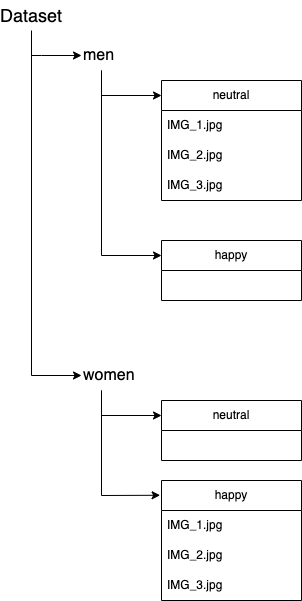

The diagram above was exported from draw.io. Its source (the exported page's mxGraphModel, read from the mxfile embedded in the PNG):
<mxGraphModel dx="125" dy="471" grid="1" gridSize="10" guides="1" tooltips="1" connect="1" arrows="1" fold="1" page="1" pageScale="1" pageWidth="827" pageHeight="1169" math="0" shadow="0">
  <root>
    <mxCell id="0" />
    <mxCell id="1" parent="0" />
    <mxCell id="p6f1N9v3K54FHf5Asp3c-1" value="neutral" style="swimlane;fontStyle=0;childLayout=stackLayout;horizontal=1;startSize=30;horizontalStack=0;resizeParent=1;resizeParentMax=0;resizeLast=0;collapsible=1;marginBottom=0;whiteSpace=wrap;html=1;" parent="1" vertex="1">
      <mxGeometry x="240" y="200" width="140" height="120" as="geometry" />
    </mxCell>
    <mxCell id="p6f1N9v3K54FHf5Asp3c-2" value="IMG_1.jpg" style="text;strokeColor=none;fillColor=none;align=left;verticalAlign=middle;spacingLeft=4;spacingRight=4;overflow=hidden;points=[[0,0.5],[1,0.5]];portConstraint=eastwest;rotatable=0;whiteSpace=wrap;html=1;" parent="p6f1N9v3K54FHf5Asp3c-1" vertex="1">
      <mxGeometry y="30" width="140" height="30" as="geometry" />
    </mxCell>
    <mxCell id="p6f1N9v3K54FHf5Asp3c-3" value="IMG_2.jpg" style="text;strokeColor=none;fillColor=none;align=left;verticalAlign=middle;spacingLeft=4;spacingRight=4;overflow=hidden;points=[[0,0.5],[1,0.5]];portConstraint=eastwest;rotatable=0;whiteSpace=wrap;html=1;" parent="p6f1N9v3K54FHf5Asp3c-1" vertex="1">
      <mxGeometry y="60" width="140" height="30" as="geometry" />
    </mxCell>
    <mxCell id="p6f1N9v3K54FHf5Asp3c-4" value="IMG_3.jpg" style="text;strokeColor=none;fillColor=none;align=left;verticalAlign=middle;spacingLeft=4;spacingRight=4;overflow=hidden;points=[[0,0.5],[1,0.5]];portConstraint=eastwest;rotatable=0;whiteSpace=wrap;html=1;" parent="p6f1N9v3K54FHf5Asp3c-1" vertex="1">
      <mxGeometry y="90" width="140" height="30" as="geometry" />
    </mxCell>
    <mxCell id="p6f1N9v3K54FHf5Asp3c-5" value="happy" style="swimlane;fontStyle=0;childLayout=stackLayout;horizontal=1;startSize=30;horizontalStack=0;resizeParent=1;resizeParentMax=0;resizeLast=0;collapsible=1;marginBottom=0;whiteSpace=wrap;html=1;" parent="1" vertex="1">
      <mxGeometry x="240" y="360" width="140" height="60" as="geometry" />
    </mxCell>
    <mxCell id="p6f1N9v3K54FHf5Asp3c-9" value="neutral" style="swimlane;fontStyle=0;childLayout=stackLayout;horizontal=1;startSize=30;horizontalStack=0;resizeParent=1;resizeParentMax=0;resizeLast=0;collapsible=1;marginBottom=0;whiteSpace=wrap;html=1;" parent="1" vertex="1">
      <mxGeometry x="240" y="520" width="140" height="60" as="geometry" />
    </mxCell>
    <mxCell id="p6f1N9v3K54FHf5Asp3c-13" value="happy" style="swimlane;fontStyle=0;childLayout=stackLayout;horizontal=1;startSize=30;horizontalStack=0;resizeParent=1;resizeParentMax=0;resizeLast=0;collapsible=1;marginBottom=0;whiteSpace=wrap;html=1;" parent="1" vertex="1">
      <mxGeometry x="240" y="600" width="140" height="120" as="geometry" />
    </mxCell>
    <mxCell id="p6f1N9v3K54FHf5Asp3c-14" value="IMG_1.jpg" style="text;strokeColor=none;fillColor=none;align=left;verticalAlign=middle;spacingLeft=4;spacingRight=4;overflow=hidden;points=[[0,0.5],[1,0.5]];portConstraint=eastwest;rotatable=0;whiteSpace=wrap;html=1;" parent="p6f1N9v3K54FHf5Asp3c-13" vertex="1">
      <mxGeometry y="30" width="140" height="30" as="geometry" />
    </mxCell>
    <mxCell id="p6f1N9v3K54FHf5Asp3c-15" value="IMG_2.jpg" style="text;strokeColor=none;fillColor=none;align=left;verticalAlign=middle;spacingLeft=4;spacingRight=4;overflow=hidden;points=[[0,0.5],[1,0.5]];portConstraint=eastwest;rotatable=0;whiteSpace=wrap;html=1;" parent="p6f1N9v3K54FHf5Asp3c-13" vertex="1">
      <mxGeometry y="60" width="140" height="30" as="geometry" />
    </mxCell>
    <mxCell id="p6f1N9v3K54FHf5Asp3c-16" value="IMG_3.jpg" style="text;strokeColor=none;fillColor=none;align=left;verticalAlign=middle;spacingLeft=4;spacingRight=4;overflow=hidden;points=[[0,0.5],[1,0.5]];portConstraint=eastwest;rotatable=0;whiteSpace=wrap;html=1;" parent="p6f1N9v3K54FHf5Asp3c-13" vertex="1">
      <mxGeometry y="90" width="140" height="30" as="geometry" />
    </mxCell>
    <mxCell id="p6f1N9v3K54FHf5Asp3c-21" style="edgeStyle=orthogonalEdgeStyle;rounded=0;orthogonalLoop=1;jettySize=auto;html=1;exitX=0.5;exitY=1;exitDx=0;exitDy=0;entryX=0;entryY=0.5;entryDx=0;entryDy=0;" parent="1" source="p6f1N9v3K54FHf5Asp3c-17" target="p6f1N9v3K54FHf5Asp3c-19" edge="1">
      <mxGeometry relative="1" as="geometry" />
    </mxCell>
    <mxCell id="p6f1N9v3K54FHf5Asp3c-17" value="&lt;font style=&quot;font-size: 18px;&quot;&gt;Dataset&lt;/font&gt;" style="text;html=1;strokeColor=none;fillColor=none;align=center;verticalAlign=middle;whiteSpace=wrap;rounded=0;" parent="1" vertex="1">
      <mxGeometry x="80" y="120" width="60" height="30" as="geometry" />
    </mxCell>
    <mxCell id="p6f1N9v3K54FHf5Asp3c-24" style="edgeStyle=orthogonalEdgeStyle;rounded=0;orthogonalLoop=1;jettySize=auto;html=1;exitX=0;exitY=0.5;exitDx=0;exitDy=0;entryX=0;entryY=0.5;entryDx=0;entryDy=0;" parent="1" target="p6f1N9v3K54FHf5Asp3c-18" edge="1">
      <mxGeometry relative="1" as="geometry">
        <mxPoint x="110" y="175" as="sourcePoint" />
        <Array as="points">
          <mxPoint x="120" y="175" />
          <mxPoint x="120" y="175" />
        </Array>
      </mxGeometry>
    </mxCell>
    <mxCell id="p6f1N9v3K54FHf5Asp3c-18" value="&lt;font style=&quot;font-size: 16px;&quot;&gt;men&lt;/font&gt;" style="text;html=1;strokeColor=none;fillColor=none;align=left;verticalAlign=middle;whiteSpace=wrap;rounded=0;" parent="1" vertex="1">
      <mxGeometry x="160" y="160" width="40" height="30" as="geometry" />
    </mxCell>
    <mxCell id="p6f1N9v3K54FHf5Asp3c-19" value="&lt;font style=&quot;font-size: 16px;&quot;&gt;women&lt;/font&gt;" style="text;html=1;strokeColor=none;fillColor=none;align=left;verticalAlign=middle;whiteSpace=wrap;rounded=0;" parent="1" vertex="1">
      <mxGeometry x="160" y="480" width="40" height="30" as="geometry" />
    </mxCell>
    <mxCell id="p6f1N9v3K54FHf5Asp3c-25" value="" style="endArrow=classic;html=1;rounded=0;entryX=0;entryY=0.125;entryDx=0;entryDy=0;entryPerimeter=0;" parent="1" target="p6f1N9v3K54FHf5Asp3c-1" edge="1">
      <mxGeometry width="50" height="50" relative="1" as="geometry">
        <mxPoint x="180" y="190" as="sourcePoint" />
        <mxPoint x="210" y="260" as="targetPoint" />
        <Array as="points">
          <mxPoint x="180" y="215" />
        </Array>
      </mxGeometry>
    </mxCell>
    <mxCell id="p6f1N9v3K54FHf5Asp3c-28" value="" style="endArrow=classic;html=1;rounded=0;entryX=0;entryY=0.25;entryDx=0;entryDy=0;" parent="1" target="p6f1N9v3K54FHf5Asp3c-5" edge="1">
      <mxGeometry width="50" height="50" relative="1" as="geometry">
        <mxPoint x="180" y="190" as="sourcePoint" />
        <mxPoint x="200" y="360" as="targetPoint" />
        <Array as="points">
          <mxPoint x="180" y="375" />
        </Array>
      </mxGeometry>
    </mxCell>
    <mxCell id="p6f1N9v3K54FHf5Asp3c-29" value="" style="endArrow=classic;html=1;rounded=0;entryX=0;entryY=0.25;entryDx=0;entryDy=0;exitX=0.5;exitY=1;exitDx=0;exitDy=0;" parent="1" source="p6f1N9v3K54FHf5Asp3c-19" target="p6f1N9v3K54FHf5Asp3c-9" edge="1">
      <mxGeometry width="50" height="50" relative="1" as="geometry">
        <mxPoint x="150" y="510" as="sourcePoint" />
        <mxPoint x="150" y="550" as="targetPoint" />
        <Array as="points">
          <mxPoint x="180" y="535" />
        </Array>
      </mxGeometry>
    </mxCell>
    <mxCell id="p6f1N9v3K54FHf5Asp3c-30" value="" style="endArrow=classic;html=1;rounded=0;entryX=-0.01;entryY=0.123;entryDx=0;entryDy=0;entryPerimeter=0;exitX=0.5;exitY=1;exitDx=0;exitDy=0;" parent="1" source="p6f1N9v3K54FHf5Asp3c-19" target="p6f1N9v3K54FHf5Asp3c-13" edge="1">
      <mxGeometry width="50" height="50" relative="1" as="geometry">
        <mxPoint x="140" y="710" as="sourcePoint" />
        <mxPoint x="190" y="660" as="targetPoint" />
        <Array as="points">
          <mxPoint x="180" y="615" />
        </Array>
      </mxGeometry>
    </mxCell>
  </root>
</mxGraphModel>